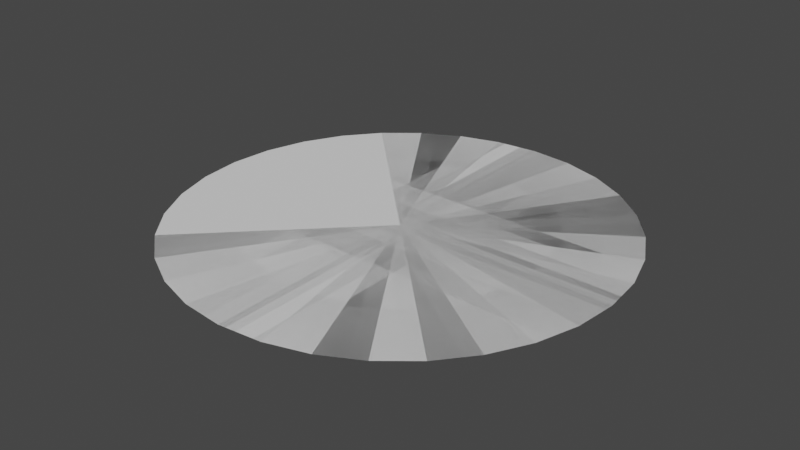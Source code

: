 # Source: AOE_VFX.blend  (saved by Blender 3.6.11; exported with 4.5.12 LTS)
import bpy
from mathutils import Matrix  # noqa: F401  (used for matrix-valued properties, if any)

bpy.ops.wm.read_factory_settings(use_empty=True)
scene = bpy.context.scene
scene.name = 'Scene'

# ---- collections
col_collection = bpy.data.collections.new('Collection'); scene.collection.children.link(col_collection)

# ---- world
world_world = bpy.data.worlds.new('World'); scene.world = world_world
world_world.use_nodes = True; world_world.node_tree.nodes.clear()
_N = world_world.node_tree.nodes; _L = world_world.node_tree.links
n0 = _N.new('ShaderNodeOutputWorld'); n0.name = 'World Output'; n0.location = (300, 300)
n1 = _N.new('ShaderNodeBackground'); n1.name = 'Background'; n1.location = (10, 300)
n1.inputs[0].default_value = (0.05088, 0.05088, 0.05088, 1.0)
_L.new(n1.outputs[0], n0.inputs[0])
n0.is_active_output = True
world_world.color = (0.05088, 0.05088, 0.05088)
world_world.use_sun_shadow = False
world_world.sun_shadow_jitter_overblur = 0.0

# ---- meshes
me_cylinder = bpy.data.meshes.new('Cylinder')
me_cylinder.from_pydata([(100.0, 3.696e-05, 0.0), (98.08, -19.51, 0.0), (92.39, -38.27, 0.0), (83.15, -55.56, 0.0), (70.71, -70.71, 0.0), (55.56, -83.15, 0.0), (38.27, -92.39, 0.0), (19.51, -98.08, 0.0), (3.696e-05, -100.0, 0.0), (-19.51, -98.08, 0.0), (-38.27, -92.39, 0.0), (-55.56, -83.15, 0.0), (-70.71, -70.71, 0.0), (-70.71, 70.71, 0.0), (-55.56, 83.15, 0.0), (-38.27, 92.39, 0.0), (-19.51, 98.08, 0.0), (-3.696e-05, 100.0, 0.0), (19.51, 98.08, 0.0), (38.27, 92.39, 0.0), (55.56, 83.15, 0.0), (70.71, 70.71, 0.0), (83.15, 55.56, 0.0), (92.39, 38.27, 0.0), (98.08, 19.51, 0.0), (-3.725e-07, -1.304e-06, 1.735e-16)], [], [(25, 1, 0), (25, 2, 1), (25, 3, 2), (25, 4, 3), (25, 5, 4), (25, 6, 5), (25, 7, 6), (25, 8, 7), (25, 9, 8), (25, 10, 9), (25, 11, 10), (25, 12, 11), (25, 14, 13), (25, 15, 14), (25, 16, 15), (25, 17, 16), (25, 18, 17), (25, 19, 18), (25, 20, 19), (25, 21, 20), (25, 22, 21), (25, 23, 22), (25, 24, 23), (25, 0, 24)])
_uv = me_cylinder.uv_layers.new(name='UVMap')
_uv.uv.foreach_set('vector', [0.5, 0.4938, 0.5975, 0.9842, 0.5, 0.9938, 0.5, 0.4938, 0.6913, 0.9557, 0.5975, 0.9842, 0.5, 0.4938, 0.7778, 0.9095, 0.6913, 0.9557, 0.5, 0.4938, 0.8536, 0.8474, 0.7778, 0.9095, 0.5, 0.4938, 0.9157, 0.7716, 0.8536, 0.8474, 0.5, 0.4938, 0.9619, 0.6851, 0.9157, 0.7716, 0.5, 0.4938, 0.9904, 0.5913, 0.9619, 0.6851, 0.5, 0.4938, 1.0, 0.4938, 0.9904, 0.5913, 0.5, 0.4938, 0.9904, 0.3963, 1.0, 0.4938, 0.5, 0.4938, 0.9619, 0.3025, 0.9904, 0.3963, 0.5, 0.4938, 0.9157, 0.216, 0.9619, 0.3025, 0.5, 0.4938, 0.8536, 0.1402, 0.9157, 0.216, 0.5, 0.4938, 0.08427, 0.216, 0.1464, 0.1402, 0.5, 0.4938, 0.03806, 0.3025, 0.08427, 0.216, 0.5, 0.4938, 0.009607, 0.3963, 0.03806, 0.3025, 0.5, 0.4938, 5.96e-08, 0.4938, 0.009607, 0.3963, 0.5, 0.4938, 0.009607, 0.5913, 5.96e-08, 0.4938, 0.5, 0.4938, 0.03806, 0.6851, 0.009607, 0.5913, 0.5, 0.4938, 0.08427, 0.7716, 0.03806, 0.6851, 0.5, 0.4938, 0.1464, 0.8474, 0.08427, 0.7716, 0.5, 0.4938, 0.2222, 0.9095, 0.1464, 0.8474, 0.5, 0.4938, 0.3087, 0.9557, 0.2222, 0.9095, 0.5, 0.4938, 0.4025, 0.9842, 0.3087, 0.9557, 0.5, 0.4938, 0.5, 0.9938, 0.4025, 0.9842])
_uv.active_render = True
_uv = me_cylinder.uv_layers.new(name='UVMap.001')
_uv.uv.foreach_set('vector', [0.5, 0.0, 0.5, 1.0, 0.5, 1.0, 0.5, 0.0, 0.5, 1.0, 0.5, 1.0, 0.5, 0.0, 0.5, 1.0, 0.5, 1.0, 0.5, 0.0, 0.5, 1.0, 0.5, 1.0, 0.5, 0.0, 0.5, 1.0, 0.5, 1.0, 0.5, 0.0, 0.5, 1.0, 0.5, 1.0, 0.5, 0.0, 0.5, 1.0, 0.5, 1.0, 0.5, 0.0, 0.5, 1.0, 0.5, 1.0, 0.5, 0.0, 0.5, 1.0, 0.5, 1.0, 0.5, 0.0, 0.5, 1.0, 0.5, 1.0, 0.5, 0.0, 0.5, 1.0, 0.5, 1.0, 0.5, 0.0, 0.5, 1.0, 0.5, 1.0, 0.5, 0.0, 0.5, 1.0, 0.5, 1.0, 0.5, 0.0, 0.5, 1.0, 0.5, 1.0, 0.5, 0.0, 0.5, 1.0, 0.5, 1.0, 0.5, 0.0, 0.5, 1.0, 0.5, 1.0, 0.5, 0.0, 0.5, 1.0, 0.5, 1.0, 0.5, 0.0, 0.5, 1.0, 0.5, 1.0, 0.5, 0.0, 0.5, 1.0, 0.5, 1.0, 0.5, 0.0, 0.5, 1.0, 0.5, 1.0, 0.5, 0.0, 0.5, 1.0, 0.5, 1.0, 0.5, 0.0, 0.5, 1.0, 0.5, 1.0, 0.5, 0.0, 0.5, 1.0, 0.5, 1.0, 0.5, 0.0, 0.5, 1.0, 0.5, 1.0])
me_cylinder.update()
me_cylinder_001 = bpy.data.meshes.new('Cylinder.001')
me_cylinder_001.from_pydata([(100.0, 3.696e-05, 0.0), (98.08, -19.51, 0.0), (92.39, -38.27, 0.0), (83.15, -55.56, 0.0), (70.71, -70.71, 0.0), (70.71, 70.71, 0.0), (83.15, 55.56, 0.0), (92.39, 38.27, 0.0), (98.08, 19.51, 0.0), (-3.725e-07, -1.304e-06, 1.735e-16)], [], [(9, 1, 0), (9, 2, 1), (9, 3, 2), (9, 4, 3), (9, 6, 5), (9, 7, 6), (9, 8, 7), (9, 0, 8)])
_uv = me_cylinder_001.uv_layers.new(name='UVMap')
_uv.uv.foreach_set('vector', [0.5, 0.4938, 0.5975, 0.9842, 0.5, 0.9938, 0.5, 0.4938, 0.6913, 0.9557, 0.5975, 0.9842, 0.5, 0.4938, 0.7778, 0.9095, 0.6913, 0.9557, 0.5, 0.4938, 0.8536, 0.8474, 0.7778, 0.9095, 0.5, 0.4938, 0.2222, 0.9095, 0.1464, 0.8474, 0.5, 0.4938, 0.3087, 0.9557, 0.2222, 0.9095, 0.5, 0.4938, 0.4025, 0.9842, 0.3087, 0.9557, 0.5, 0.4938, 0.5, 0.9938, 0.4025, 0.9842])
_uv.active_render = True
_uv = me_cylinder_001.uv_layers.new(name='UVMap.001')
_uv.uv.foreach_set('vector', [0.5, 0.0, 0.5, 1.0, 0.5, 1.0, 0.5, 0.0, 0.5, 1.0, 0.5, 1.0, 0.5, 0.0, 0.5, 1.0, 0.5, 1.0, 0.5, 0.0, 0.5, 1.0, 0.5, 1.0, 0.5, 0.0, 0.5, 1.0, 0.5, 1.0, 0.5, 0.0, 0.5, 1.0, 0.5, 1.0, 0.5, 0.0, 0.5, 1.0, 0.5, 1.0, 0.5, 0.0, 0.5, 1.0, 0.5, 1.0])
me_cylinder_001.update()
me_cylinder_002 = bpy.data.meshes.new('Cylinder.002')
me_cylinder_002.from_pydata([(100.0, 3.696e-05, 0.0), (98.08, -19.51, 0.0), (92.39, -38.27, 0.0), (83.15, -55.56, 0.0), (70.71, -70.71, 0.0), (55.56, -83.15, 0.0), (38.27, -92.39, 0.0), (19.51, -98.08, 0.0), (3.696e-05, -100.0, 0.0), (-19.51, -98.08, 0.0), (-38.27, -92.39, 0.0), (-55.56, -83.15, 0.0), (-70.71, -70.71, 0.0), (-70.71, 70.71, 0.0), (-55.56, 83.15, 0.0), (-38.27, 92.39, 0.0), (-19.51, 98.08, 0.0), (-3.696e-05, 100.0, 0.0), (19.51, 98.08, 0.0), (38.27, 92.39, 0.0), (55.56, 83.15, 0.0), (70.71, 70.71, 0.0), (83.15, 55.56, 0.0), (92.39, 38.27, 0.0), (98.08, 19.51, 0.0), (-3.725e-07, -1.304e-06, 1.735e-16), (-100.0, -3.696e-05, 0.0), (-98.08, 19.51, 0.0), (-92.39, 38.27, 0.0), (-83.15, 55.56, 0.0), (-83.15, -55.56, 0.0), (-92.39, -38.27, 0.0), (-98.08, -19.51, 0.0)], [], [(25, 1, 0), (25, 2, 1), (25, 3, 2), (25, 4, 3), (25, 5, 4), (25, 6, 5), (25, 7, 6), (25, 8, 7), (25, 9, 8), (25, 10, 9), (25, 11, 10), (25, 12, 11), (25, 14, 13), (25, 15, 14), (25, 16, 15), (25, 17, 16), (25, 18, 17), (25, 19, 18), (25, 20, 19), (25, 21, 20), (25, 22, 21), (25, 23, 22), (25, 24, 23), (25, 0, 24), (13, 29, 25), (29, 28, 25), (28, 27, 25), (27, 26, 25), (12, 25, 30), (30, 25, 31), (32, 31, 25), (26, 32, 25)])
_uv = me_cylinder_002.uv_layers.new(name='UVMap.001')
_uv.uv.foreach_set('vector', [0.5, 0.0, 0.5, 1.0, 0.5, 1.0, 0.5, 0.0, 0.5, 1.0, 0.5, 1.0, 0.5, 0.0, 0.5, 1.0, 0.5, 1.0, 0.5, 0.0, 0.5, 1.0, 0.5, 1.0, 0.5, 0.0, 0.5, 1.0, 0.5, 1.0, 0.5, 0.0, 0.5, 1.0, 0.5, 1.0, 0.5, 0.0, 0.5, 1.0, 0.5, 1.0, 0.5, 0.0, 0.5, 1.0, 0.5, 1.0, 0.5, 0.0, 0.5, 1.0, 0.5, 1.0, 0.5, 0.0, 0.5, 1.0, 0.5, 1.0, 0.5, 0.0, 0.5, 1.0, 0.5, 1.0, 0.5, 0.0, 0.5, 1.0, 0.5, 1.0, 0.5, 0.0, 0.5, 1.0, 0.5, 1.0, 0.5, 0.0, 0.5, 1.0, 0.5, 1.0, 0.5, 0.0, 0.5, 1.0, 0.5, 1.0, 0.5, 0.0, 0.5, 1.0, 0.5, 1.0, 0.5, 0.0, 0.5, 1.0, 0.5, 1.0, 0.5, 0.0, 0.5, 1.0, 0.5, 1.0, 0.5, 0.0, 0.5, 1.0, 0.5, 1.0, 0.5, 0.0, 0.5, 1.0, 0.5, 1.0, 0.5, 0.0, 0.5, 1.0, 0.5, 1.0, 0.5, 0.0, 0.5, 1.0, 0.5, 1.0, 0.5, 0.0, 0.5, 1.0, 0.5, 1.0, 0.5, 0.0, 0.5, 1.0, 0.5, 1.0, 0.5, 1.0, 0.5, 1.0, 0.5, 0.0, 0.5, 1.0, 0.5, 1.0, 0.5, 0.0, 0.5, 1.0, 0.5, 1.0, 0.5, 0.0, 0.5, 1.0, 0.5, 1.0, 0.5, 0.0, 0.5, 1.0, 0.5, 0.0, 0.5, 1.0, 0.5, 1.0, 0.5, 0.0, 0.5, 1.0, 0.5, 1.0, 0.5, 1.0, 0.5, 0.0, 0.5, 1.0, 0.5, 1.0, 0.5, 0.0])
me_cylinder_002.update()

# ---- objects
ob_behemoth = bpy.data.objects.new('Behemoth', me_cylinder)
ob_wolf = bpy.data.objects.new('Wolf', me_cylinder_001)
ob_poison = bpy.data.objects.new('Poison', me_cylinder_002)

# ---- transforms, parenting, visibility, modifiers, constraints
ob_behemoth.location = (0.0, 0.0, 0.0)
ob_wolf.location = (0.0, 0.0, 0.0)
ob_poison.location = (0.0, 0.0, 0.0)

# ---- collection membership
col_collection.objects.link(ob_behemoth)
col_collection.objects.link(ob_wolf)
col_collection.objects.link(ob_poison)

# ---- scene / render settings (as saved in the file)
scene.frame_start = 1; scene.frame_end = 250; scene.frame_set(1)
scene.render.engine = 'BLENDER_EEVEE_NEXT'
scene.cycles.use_denoising = False
scene.cycles.sampling_pattern = 'TABULATED_SOBOL'
scene.view_settings.view_transform = 'Filmic'
scene.unit_settings.scale_length = 0.01
bpy.context.view_layer.update()

# ---- added for rendering (the .blend has no active camera and no usable light): camera, sun
cam_auto = bpy.data.cameras.new('AutoCamera')
cam_auto.lens = 50.0
cam_auto.sensor_width = 36.0
cam_auto.clip_end = 4592.69
ob_auto_camera = bpy.data.objects.new('AutoCamera', cam_auto)
scene.collection.objects.link(ob_auto_camera)
ob_auto_camera.location = (261.693, -314.032, 209.354)
ob_auto_camera.rotation_euler = (1.09748, -7.21219e-08, 0.694738)
scene.camera = ob_auto_camera
light_auto_sun = bpy.data.lights.new('AutoSun', 'SUN')
light_auto_sun.energy = 3.0
light_auto_sun.angle = 0.0523599
ob_auto_sun = bpy.data.objects.new('AutoSun', light_auto_sun)
scene.collection.objects.link(ob_auto_sun)
ob_auto_sun.rotation_euler = (0.872665, 0.174533, 0.523599)
bpy.context.view_layer.update()
